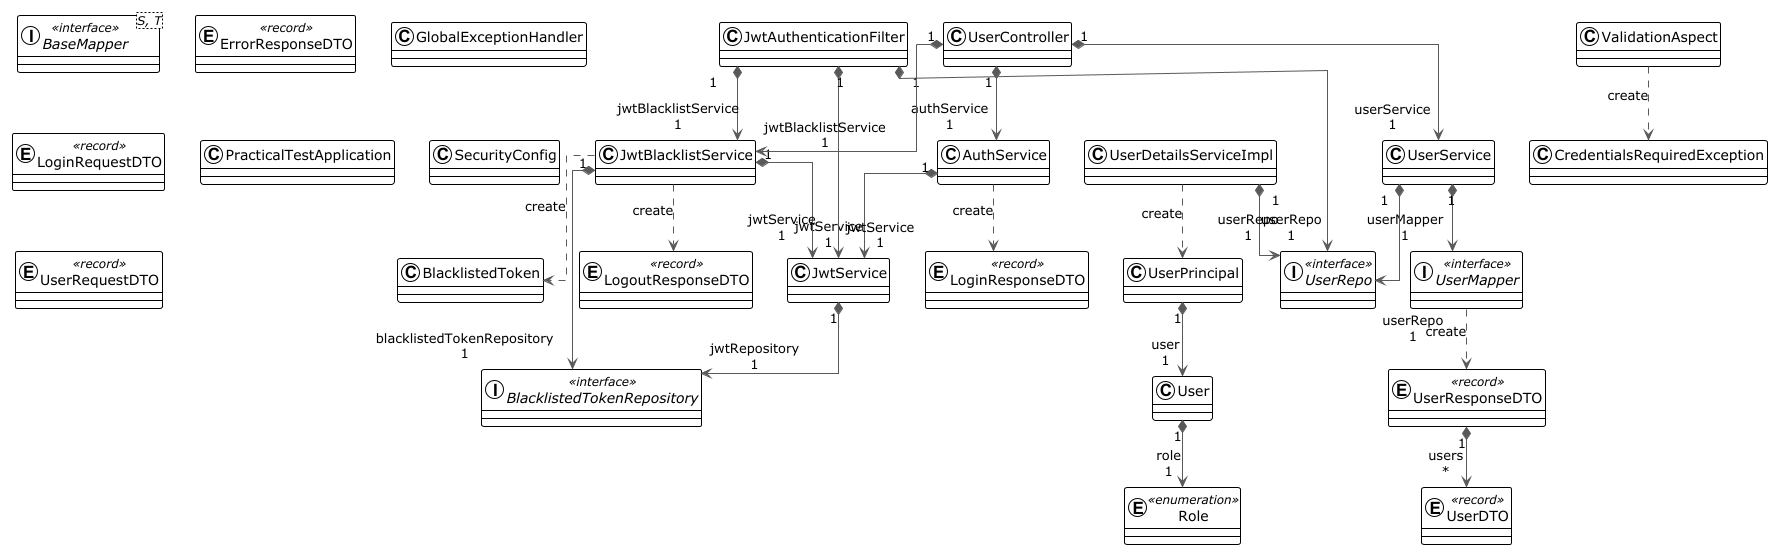

The diagram above was rendered by PlantUML. Its source (embedded in the PNG):
@startuml

!theme plain
top to bottom direction
skinparam linetype ortho

class AuthService
interface BaseMapper<S, T> << interface >>
class BlacklistedToken
interface BlacklistedTokenRepository << interface >>
class CredentialsRequiredException
entity ErrorResponseDTO << record >>
class GlobalExceptionHandler
class JwtAuthenticationFilter
class JwtBlacklistService
class JwtService
entity LoginRequestDTO << record >>
entity LoginResponseDTO << record >>
entity LogoutResponseDTO << record >>
class PracticalTestApplication
enum Role << enumeration >>
class SecurityConfig
class User
class UserController
entity UserDTO << record >>
class UserDetailsServiceImpl
interface UserMapper << interface >>
class UserPrincipal
interface UserRepo << interface >>
entity UserRequestDTO << record >>
entity UserResponseDTO << record >>
class UserService
class ValidationAspect

AuthService                  "1" *-[#595959,plain]-> "jwtService\n1" JwtService                   
AuthService                   -[#595959,dashed]->  LoginResponseDTO             : "«create»"
JwtAuthenticationFilter      "1" *-[#595959,plain]-> "jwtBlacklistService\n1" JwtBlacklistService          
JwtAuthenticationFilter      "1" *-[#595959,plain]-> "jwtService\n1" JwtService                   
JwtAuthenticationFilter      "1" *-[#595959,plain]-> "userRepo\n1" UserRepo                     
JwtBlacklistService           -[#595959,dashed]->  BlacklistedToken             : "«create»"
JwtBlacklistService          "1" *-[#595959,plain]-> "blacklistedTokenRepository\n1" BlacklistedTokenRepository   
JwtBlacklistService          "1" *-[#595959,plain]-> "jwtService\n1" JwtService                   
JwtBlacklistService           -[#595959,dashed]->  LogoutResponseDTO            : "«create»"
JwtService                   "1" *-[#595959,plain]-> "jwtRepository\n1" BlacklistedTokenRepository   
User                         "1" *-[#595959,plain]-> "role\n1" Role                         
UserController               "1" *-[#595959,plain]-> "authService\n1" AuthService                  
UserController               "1" *-[#595959,plain]-> "jwtBlacklistService\n1" JwtBlacklistService          
UserController               "1" *-[#595959,plain]-> "userService\n1" UserService                  
UserDetailsServiceImpl        -[#595959,dashed]->  UserPrincipal                : "«create»"
UserDetailsServiceImpl       "1" *-[#595959,plain]-> "userRepo\n1" UserRepo                     
UserMapper                    -[#595959,dashed]->  UserResponseDTO              : "«create»"
UserPrincipal                "1" *-[#595959,plain]-> "user\n1" User                         
UserResponseDTO              "1" *-[#595959,plain]-> "users\n*" UserDTO                      
UserService                  "1" *-[#595959,plain]-> "userMapper\n1" UserMapper                   
UserService                  "1" *-[#595959,plain]-> "userRepo\n1" UserRepo                     
ValidationAspect              -[#595959,dashed]->  CredentialsRequiredException : "«create»"
@enduml